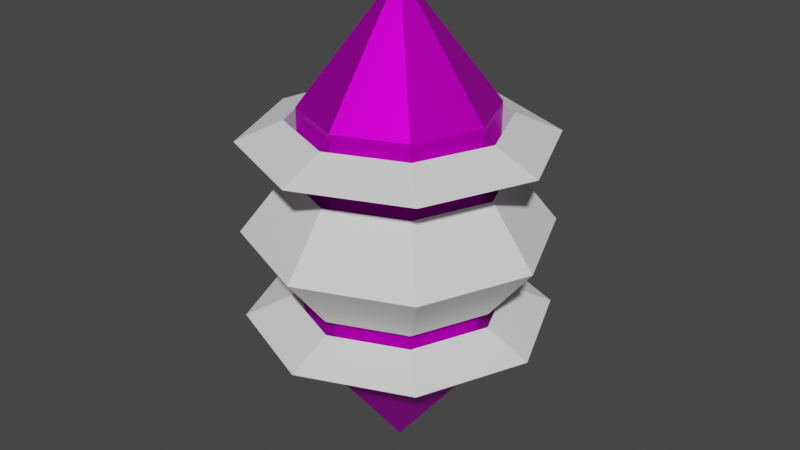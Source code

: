 # Source: AlienMagnet.blend  (saved by Blender 2.90.8; exported with 4.5.12 LTS)
import bpy
from mathutils import Matrix  # noqa: F401  (used for matrix-valued properties, if any)

bpy.ops.wm.read_factory_settings(use_empty=True)
scene = bpy.context.scene
scene.name = 'Scene'

# ---- collections
col_collection = bpy.data.collections.new('Collection'); scene.collection.children.link(col_collection)

# ---- images (referenced by path relative to the original .blend; pixels are not part of the script)
import os
ASSET_DIR = os.environ.get("B2B_ASSET_DIR", "")  # directory of the original .blend (textures are referenced by path, not embedded)
HERE = os.path.dirname(os.path.abspath(__file__))  # packed textures are extracted next to this script under _unpacked/

def load_image(name, relpath, width, height, colorspace="sRGB"):
    """Load a texture the original file referenced (path relative to the .blend, or extracted next to this script)."""
    p = next((c for c in (os.path.join(HERE, relpath), os.path.join(ASSET_DIR, relpath)) if relpath and os.path.exists(c)), "")
    if p:
        img = bpy.data.images.load(p, check_existing=True)
        img.name = name
    else:  # same state as the original file: an image datablock whose file is absent (Cycles renders it pink)
        img = bpy.data.images.new(name, width, height)
        img.source = "FILE"
        img.filepath = "//" + (relpath or name)
    img.colorspace_settings.name = colorspace
    return img
img_powergem_png = load_image('Powergem.png', 'Powergem.png', 1024, 1024, 'sRGB')

# ---- materials (node trees are filled in below, after node groups)
mat_material_001 = bpy.data.materials.new('Material.001')
mat_material_001.use_transparent_shadow = False

# ---- material node trees
mat_material_001.use_nodes = True; mat_material_001.node_tree.nodes.clear()
_N = mat_material_001.node_tree.nodes; _L = mat_material_001.node_tree.links
n0 = _N.new('ShaderNodeOutputMaterial'); n0.name = 'Material Output'; n0.location = (300, 300)
n1 = _N.new('ShaderNodeBsdfPrincipled'); n1.name = 'Principled BSDF'; n1.location = (10, 300)
n1.distribution = 'GGX'
n1.subsurface_method = 'BURLEY'
n1.inputs[1].default_value = 0.85
n1.inputs[3].default_value = 1.45
n1.inputs[13].default_value = 0.1273
n1.inputs[27].default_value = (0.0, 0.0, 0.0, 1.0)
n1.inputs[28].default_value = 1.0
n2 = _N.new('ShaderNodeTexImage'); n2.name = 'Image Texture'; n2.location = (-295, 266)
n2.image = img_powergem_png
_L.new(n1.outputs[0], n0.inputs[0])
_L.new(n2.outputs[0], n1.inputs[0])
n0.is_active_output = True

# ---- world
world_world = bpy.data.worlds.new('World'); scene.world = world_world
world_world.use_nodes = True; world_world.node_tree.nodes.clear()
_N = world_world.node_tree.nodes; _L = world_world.node_tree.links
n0 = _N.new('ShaderNodeOutputWorld'); n0.name = 'World Output'; n0.location = (300, 300)
n1 = _N.new('ShaderNodeBackground'); n1.name = 'Background'; n1.location = (10, 300)
n1.inputs[0].default_value = (0.05088, 0.05088, 0.05088, 1.0)
_L.new(n1.outputs[0], n0.inputs[0])
n0.is_active_output = True
world_world.color = (0.05088, 0.05088, 0.05088)
world_world.use_sun_shadow = False
world_world.sun_shadow_jitter_overblur = 0.0

# ---- meshes
me_sphere_001 = bpy.data.meshes.new('Sphere.001')
me_sphere_001.from_pydata([(0.1837, 0.1837, 0.15), (0.1837, 0.1837, -0.15), (0.2598, -3.748e-08, 0.15), (0.2598, -2.258e-08, -0.15), (0.1837, -0.1837, 0.15), (0.1837, -0.1837, -0.15), (-2.616e-08, -0.2598, 0.15), (3.644e-09, -0.2598, -0.15), (0.0, -2.623e-08, -0.3), (-0.1837, -0.1837, 0.15), (-0.1837, -0.1837, -0.15), (-2.623e-08, -2.623e-08, 0.3), (-0.2598, -7.682e-09, 0.15), (-0.2598, -3.748e-08, -0.15), (-0.1837, 0.1837, 0.15), (-0.1837, 0.1837, -0.15), (1.855e-08, 0.2598, 0.15), (-2.616e-08, 0.2598, -0.15), (0.1837, 0.1837, 0.0), (0.2598, -3.003e-08, 0.0), (0.1837, -0.1837, 0.0), (-1.126e-08, -0.2598, 0.0), (-0.1837, -0.1837, 0.0), (-0.2598, -2.258e-08, 0.0), (-0.1837, 0.1837, 0.0), (-3.807e-09, 0.2598, 0.0)], [], [(8, 17, 1), (25, 16, 0, 18), (16, 11, 0), (8, 1, 3), (18, 0, 2, 19), (0, 11, 2), (8, 3, 5), (19, 2, 4, 20), (2, 11, 4), (8, 5, 7), (20, 4, 6, 21), (4, 11, 6), (8, 7, 10), (21, 6, 9, 22), (6, 11, 9), (8, 10, 13), (22, 9, 12, 23), (9, 11, 12), (8, 13, 15), (23, 12, 14, 24), (12, 11, 14), (8, 15, 17), (24, 14, 16, 25), (14, 11, 16), (15, 24, 25, 17), (13, 23, 24, 15), (10, 22, 23, 13), (7, 21, 22, 10), (5, 20, 21, 7), (3, 19, 20, 5), (17, 25, 18, 1), (1, 18, 19, 3)])
_uv = me_sphere_001.uv_layers.new(name='UVMap')
_uv.uv.foreach_set('vector', [0.25, 0.75, 0.2983, 0.6172, 0.378, 0.6903, 0.4999, 0.3535, 0.3828, 0.2983, 0.378, 0.1903, 0.4999, 0.1465, 0.3828, 0.2983, 0.25, 0.25, 0.378, 0.1903, 0.25, 0.75, 0.378, 0.6903, 0.3828, 0.7983, 0.4999, 0.1465, 0.378, 0.1903, 0.2983, 0.1172, 0.3535, 0.0001, 0.378, 0.1903, 0.25, 0.25, 0.2983, 0.1172, 0.25, 0.75, 0.3828, 0.7983, 0.3097, 0.878, 0.3535, 0.0001, 0.2983, 0.1172, 0.1903, 0.122, 0.1465, 9.996e-05, 0.2983, 0.1172, 0.25, 0.25, 0.1903, 0.122, 0.25, 0.75, 0.3097, 0.878, 0.2017, 0.8828, 0.1465, 9.996e-05, 0.1903, 0.122, 0.1172, 0.2017, 0.0001, 0.1465, 0.1903, 0.122, 0.25, 0.25, 0.1172, 0.2017, 0.25, 0.75, 0.2017, 0.8828, 0.122, 0.8097, 0.0001, 0.1465, 0.1172, 0.2017, 0.122, 0.3097, 9.996e-05, 0.3535, 0.1172, 0.2017, 0.25, 0.25, 0.122, 0.3097, 0.25, 0.75, 0.122, 0.8097, 0.1172, 0.7017, 9.996e-05, 0.3535, 0.122, 0.3097, 0.2017, 0.3828, 0.1465, 0.4999, 0.122, 0.3097, 0.25, 0.25, 0.2017, 0.3828, 0.25, 0.75, 0.1172, 0.7017, 0.1903, 0.622, 0.1465, 0.4999, 0.2017, 0.3828, 0.3097, 0.378, 0.3535, 0.4999, 0.2017, 0.3828, 0.25, 0.25, 0.3097, 0.378, 0.25, 0.75, 0.1903, 0.622, 0.2983, 0.6172, 0.3535, 0.4999, 0.3097, 0.378, 0.3828, 0.2983, 0.4999, 0.3535, 0.3097, 0.378, 0.25, 0.25, 0.3828, 0.2983, 0.1903, 0.622, 0.1465, 0.5001, 0.3535, 0.5001, 0.2983, 0.6172, 0.1172, 0.7017, 9.996e-05, 0.6465, 0.1465, 0.5001, 0.1903, 0.622, 0.122, 0.8097, 9.999e-05, 0.8535, 9.996e-05, 0.6465, 0.1172, 0.7017, 0.2017, 0.8828, 0.1465, 0.9999, 9.999e-05, 0.8535, 0.122, 0.8097, 0.3097, 0.878, 0.3535, 0.9999, 0.1465, 0.9999, 0.2017, 0.8828, 0.3828, 0.7983, 0.4999, 0.8535, 0.3535, 0.9999, 0.3097, 0.878, 0.2983, 0.6172, 0.3535, 0.5001, 0.4999, 0.6465, 0.378, 0.6903, 0.378, 0.6903, 0.4999, 0.6465, 0.4999, 0.8535, 0.3828, 0.7983])
me_sphere_001.materials.append(mat_material_001)
me_sphere_001.use_remesh_fix_poles = True
me_sphere_001.use_remesh_preserve_attributes = False
me_sphere_001.use_mirror_vertex_groups = False
me_sphere_001.update()
me_torus_001 = bpy.data.meshes.new('Torus.001')
me_torus_001.from_pydata([(1.25, 0.0, 0.0), (0.875, 0.0, 0.2165), (0.875, 0.0, -0.2165), (0.8839, 0.8839, 0.0), (0.6187, 0.6187, 0.2165), (0.6187, 0.6187, -0.2165), (9.437e-08, 1.25, 0.0), (6.606e-08, 0.875, 0.2165), (6.606e-08, 0.875, -0.2165), (-0.8839, 0.8839, 0.0), (-0.6187, 0.6187, 0.2165), (-0.6187, 0.6187, -0.2165), (-1.25, 1.093e-07, 0.0), (-0.875, 7.649e-08, 0.2165), (-0.875, 7.649e-08, -0.2165), (-0.8839, -0.8839, 0.0), (-0.6187, -0.6187, 0.2165), (-0.6187, -0.6187, -0.2165), (9.437e-08, -1.25, 0.0), (6.606e-08, -0.875, 0.2165), (6.606e-08, -0.875, -0.2165), (0.8839, -0.8839, 0.0), (0.6187, -0.6187, 0.2165), (0.6187, -0.6187, -0.2165)], [], [(0, 3, 4, 1), (1, 4, 5, 2), (2, 5, 3, 0), (3, 6, 7, 4), (4, 7, 8, 5), (5, 8, 6, 3), (6, 9, 10, 7), (7, 10, 11, 8), (8, 11, 9, 6), (9, 12, 13, 10), (10, 13, 14, 11), (11, 14, 12, 9), (12, 15, 16, 13), (13, 16, 17, 14), (14, 17, 15, 12), (15, 18, 19, 16), (16, 19, 20, 17), (17, 20, 18, 15), (18, 21, 22, 19), (19, 22, 23, 20), (20, 23, 21, 18), (21, 0, 1, 22), (22, 1, 2, 23), (23, 2, 0, 21)])
_uv = me_torus_001.uv_layers.new(name='UVMap')
_uv.uv.foreach_set('vector', [0.5, 0.6667, 0.625, 0.6667, 0.625, 1.0, 0.5, 1.0, 0.5, 0.0, 0.625, 0.0, 0.625, 0.3333, 0.5, 0.3333, 0.5, 0.3333, 0.625, 0.3333, 0.625, 0.6667, 0.5, 0.6667, 0.625, 0.6667, 0.75, 0.6667, 0.75, 1.0, 0.625, 1.0, 0.625, 0.0, 0.75, 0.0, 0.75, 0.3333, 0.625, 0.3333, 0.625, 0.3333, 0.75, 0.3333, 0.75, 0.6667, 0.625, 0.6667, 0.75, 0.6667, 0.875, 0.6667, 0.875, 1.0, 0.75, 1.0, 0.75, 0.0, 0.875, 0.0, 0.875, 0.3333, 0.75, 0.3333, 0.75, 0.3333, 0.875, 0.3333, 0.875, 0.6667, 0.75, 0.6667, 0.875, 0.6667, 1.0, 0.6667, 1.0, 1.0, 0.875, 1.0, 0.875, 0.0, 1.0, 0.0, 1.0, 0.3333, 0.875, 0.3333, 0.875, 0.3333, 1.0, 0.3333, 1.0, 0.6667, 0.875, 0.6667, 0.0, 0.6667, 0.125, 0.6667, 0.125, 1.0, 0.0, 1.0, 0.0, 0.0, 0.125, 0.0, 0.125, 0.3333, 0.0, 0.3333, 0.0, 0.3333, 0.125, 0.3333, 0.125, 0.6667, 0.0, 0.6667, 0.125, 0.6667, 0.25, 0.6667, 0.25, 1.0, 0.125, 1.0, 0.125, 0.0, 0.25, 0.0, 0.25, 0.3333, 0.125, 0.3333, 0.125, 0.3333, 0.25, 0.3333, 0.25, 0.6667, 0.125, 0.6667, 0.25, 0.6667, 0.375, 0.6667, 0.375, 1.0, 0.25, 1.0, 0.25, 0.0, 0.375, 0.0, 0.375, 0.3333, 0.25, 0.3333, 0.25, 0.3333, 0.375, 0.3333, 0.375, 0.6667, 0.25, 0.6667, 0.375, 0.6667, 0.5, 0.6667, 0.5, 1.0, 0.375, 1.0, 0.375, 0.0, 0.5, 0.0, 0.5, 0.3333, 0.375, 0.3333, 0.375, 0.3333, 0.5, 0.3333, 0.5, 0.6667, 0.375, 0.6667])
me_torus_001.use_remesh_fix_poles = True
me_torus_001.use_remesh_preserve_attributes = False
me_torus_001.use_mirror_vertex_groups = False
me_torus_001.update()
me_torus_002 = bpy.data.meshes.new('Torus.002')
me_torus_002.from_pydata([(1.25, 0.0, 0.0), (0.875, 0.0, 0.2165), (0.875, 0.0, -0.2165), (0.8839, 0.8839, 0.0), (0.6187, 0.6187, 0.2165), (0.6187, 0.6187, -0.2165), (9.437e-08, 1.25, 0.0), (6.606e-08, 0.875, 0.2165), (6.606e-08, 0.875, -0.2165), (-0.8839, 0.8839, 0.0), (-0.6187, 0.6187, 0.2165), (-0.6187, 0.6187, -0.2165), (-1.25, 1.093e-07, 0.0), (-0.875, 7.649e-08, 0.2165), (-0.875, 7.649e-08, -0.2165), (-0.8839, -0.8839, 0.0), (-0.6187, -0.6187, 0.2165), (-0.6187, -0.6187, -0.2165), (9.437e-08, -1.25, 0.0), (6.606e-08, -0.875, 0.2165), (6.606e-08, -0.875, -0.2165), (0.8839, -0.8839, 0.0), (0.6187, -0.6187, 0.2165), (0.6187, -0.6187, -0.2165)], [], [(0, 3, 4, 1), (1, 4, 5, 2), (2, 5, 3, 0), (3, 6, 7, 4), (4, 7, 8, 5), (5, 8, 6, 3), (6, 9, 10, 7), (7, 10, 11, 8), (8, 11, 9, 6), (9, 12, 13, 10), (10, 13, 14, 11), (11, 14, 12, 9), (12, 15, 16, 13), (13, 16, 17, 14), (14, 17, 15, 12), (15, 18, 19, 16), (16, 19, 20, 17), (17, 20, 18, 15), (18, 21, 22, 19), (19, 22, 23, 20), (20, 23, 21, 18), (21, 0, 1, 22), (22, 1, 2, 23), (23, 2, 0, 21)])
_uv = me_torus_002.uv_layers.new(name='UVMap')
_uv.uv.foreach_set('vector', [0.5, 0.6667, 0.625, 0.6667, 0.625, 1.0, 0.5, 1.0, 0.5, 0.0, 0.625, 0.0, 0.625, 0.3333, 0.5, 0.3333, 0.5, 0.3333, 0.625, 0.3333, 0.625, 0.6667, 0.5, 0.6667, 0.625, 0.6667, 0.75, 0.6667, 0.75, 1.0, 0.625, 1.0, 0.625, 0.0, 0.75, 0.0, 0.75, 0.3333, 0.625, 0.3333, 0.625, 0.3333, 0.75, 0.3333, 0.75, 0.6667, 0.625, 0.6667, 0.75, 0.6667, 0.875, 0.6667, 0.875, 1.0, 0.75, 1.0, 0.75, 0.0, 0.875, 0.0, 0.875, 0.3333, 0.75, 0.3333, 0.75, 0.3333, 0.875, 0.3333, 0.875, 0.6667, 0.75, 0.6667, 0.875, 0.6667, 1.0, 0.6667, 1.0, 1.0, 0.875, 1.0, 0.875, 0.0, 1.0, 0.0, 1.0, 0.3333, 0.875, 0.3333, 0.875, 0.3333, 1.0, 0.3333, 1.0, 0.6667, 0.875, 0.6667, 0.0, 0.6667, 0.125, 0.6667, 0.125, 1.0, 0.0, 1.0, 0.0, 0.0, 0.125, 0.0, 0.125, 0.3333, 0.0, 0.3333, 0.0, 0.3333, 0.125, 0.3333, 0.125, 0.6667, 0.0, 0.6667, 0.125, 0.6667, 0.25, 0.6667, 0.25, 1.0, 0.125, 1.0, 0.125, 0.0, 0.25, 0.0, 0.25, 0.3333, 0.125, 0.3333, 0.125, 0.3333, 0.25, 0.3333, 0.25, 0.6667, 0.125, 0.6667, 0.25, 0.6667, 0.375, 0.6667, 0.375, 1.0, 0.25, 1.0, 0.25, 0.0, 0.375, 0.0, 0.375, 0.3333, 0.25, 0.3333, 0.25, 0.3333, 0.375, 0.3333, 0.375, 0.6667, 0.25, 0.6667, 0.375, 0.6667, 0.5, 0.6667, 0.5, 1.0, 0.375, 1.0, 0.375, 0.0, 0.5, 0.0, 0.5, 0.3333, 0.375, 0.3333, 0.375, 0.3333, 0.5, 0.3333, 0.5, 0.6667, 0.375, 0.6667])
me_torus_002.use_remesh_fix_poles = True
me_torus_002.use_remesh_preserve_attributes = False
me_torus_002.use_mirror_vertex_groups = False
me_torus_002.update()
me_torus_003 = bpy.data.meshes.new('Torus.003')
me_torus_003.from_pydata([(1.25, 0.0, 0.0), (0.875, 0.0, 0.2165), (0.875, 0.0, -0.2165), (0.8839, 0.8839, 0.0), (0.6187, 0.6187, 0.2165), (0.6187, 0.6187, -0.2165), (9.437e-08, 1.25, 0.0), (6.606e-08, 0.875, 0.2165), (6.606e-08, 0.875, -0.2165), (-0.8839, 0.8839, 0.0), (-0.6187, 0.6187, 0.2165), (-0.6187, 0.6187, -0.2165), (-1.25, 1.093e-07, 0.0), (-0.875, 7.649e-08, 0.2165), (-0.875, 7.649e-08, -0.2165), (-0.8839, -0.8839, 0.0), (-0.6187, -0.6187, 0.2165), (-0.6187, -0.6187, -0.2165), (9.437e-08, -1.25, 0.0), (6.606e-08, -0.875, 0.2165), (6.606e-08, -0.875, -0.2165), (0.8839, -0.8839, 0.0), (0.6187, -0.6187, 0.2165), (0.6187, -0.6187, -0.2165)], [], [(0, 3, 4, 1), (1, 4, 5, 2), (2, 5, 3, 0), (3, 6, 7, 4), (4, 7, 8, 5), (5, 8, 6, 3), (6, 9, 10, 7), (7, 10, 11, 8), (8, 11, 9, 6), (9, 12, 13, 10), (10, 13, 14, 11), (11, 14, 12, 9), (12, 15, 16, 13), (13, 16, 17, 14), (14, 17, 15, 12), (15, 18, 19, 16), (16, 19, 20, 17), (17, 20, 18, 15), (18, 21, 22, 19), (19, 22, 23, 20), (20, 23, 21, 18), (21, 0, 1, 22), (22, 1, 2, 23), (23, 2, 0, 21)])
_uv = me_torus_003.uv_layers.new(name='UVMap')
_uv.uv.foreach_set('vector', [0.5, 0.6667, 0.625, 0.6667, 0.625, 1.0, 0.5, 1.0, 0.5, 0.0, 0.625, 0.0, 0.625, 0.3333, 0.5, 0.3333, 0.5, 0.3333, 0.625, 0.3333, 0.625, 0.6667, 0.5, 0.6667, 0.625, 0.6667, 0.75, 0.6667, 0.75, 1.0, 0.625, 1.0, 0.625, 0.0, 0.75, 0.0, 0.75, 0.3333, 0.625, 0.3333, 0.625, 0.3333, 0.75, 0.3333, 0.75, 0.6667, 0.625, 0.6667, 0.75, 0.6667, 0.875, 0.6667, 0.875, 1.0, 0.75, 1.0, 0.75, 0.0, 0.875, 0.0, 0.875, 0.3333, 0.75, 0.3333, 0.75, 0.3333, 0.875, 0.3333, 0.875, 0.6667, 0.75, 0.6667, 0.875, 0.6667, 1.0, 0.6667, 1.0, 1.0, 0.875, 1.0, 0.875, 0.0, 1.0, 0.0, 1.0, 0.3333, 0.875, 0.3333, 0.875, 0.3333, 1.0, 0.3333, 1.0, 0.6667, 0.875, 0.6667, 0.0, 0.6667, 0.125, 0.6667, 0.125, 1.0, 0.0, 1.0, 0.0, 0.0, 0.125, 0.0, 0.125, 0.3333, 0.0, 0.3333, 0.0, 0.3333, 0.125, 0.3333, 0.125, 0.6667, 0.0, 0.6667, 0.125, 0.6667, 0.25, 0.6667, 0.25, 1.0, 0.125, 1.0, 0.125, 0.0, 0.25, 0.0, 0.25, 0.3333, 0.125, 0.3333, 0.125, 0.3333, 0.25, 0.3333, 0.25, 0.6667, 0.125, 0.6667, 0.25, 0.6667, 0.375, 0.6667, 0.375, 1.0, 0.25, 1.0, 0.25, 0.0, 0.375, 0.0, 0.375, 0.3333, 0.25, 0.3333, 0.25, 0.3333, 0.375, 0.3333, 0.375, 0.6667, 0.25, 0.6667, 0.375, 0.6667, 0.5, 0.6667, 0.5, 1.0, 0.375, 1.0, 0.375, 0.0, 0.5, 0.0, 0.5, 0.3333, 0.375, 0.3333, 0.375, 0.3333, 0.5, 0.3333, 0.5, 0.6667, 0.375, 0.6667])
me_torus_003.use_remesh_fix_poles = True
me_torus_003.use_remesh_preserve_attributes = False
me_torus_003.use_mirror_vertex_groups = False
me_torus_003.update()

# ---- objects
ob_powergem = bpy.data.objects.new('Powergem', me_sphere_001)
ob_torus_001 = bpy.data.objects.new('Torus.001', me_torus_001)
ob_torus_002 = bpy.data.objects.new('Torus.002', me_torus_002)
ob_torus_003 = bpy.data.objects.new('Torus.003', me_torus_003)

# ---- transforms, parenting, visibility, modifiers, constraints
ob_powergem.location = (0.0, 0.0, 0.0)
ob_powergem.scale = (3.0, 3.0, 6.78)
ob_powergem.lineart.crease_threshold = 0.0
ob_torus_001.location = (0.0, 0.0, 0.0)
ob_torus_001.scale = (1.0, 1.0, 2.2)
ob_torus_001.lineart.crease_threshold = 0.0
ob_torus_002.location = (0.0, 0.0, -0.7567)
ob_torus_002.scale = (1.0, 1.0, 0.75)
ob_torus_002.lineart.crease_threshold = 0.0
ob_torus_003.location = (0.0, 0.0, 0.7567)
ob_torus_003.scale = (1.0, 1.0, 0.75)
ob_torus_003.lineart.crease_threshold = 0.0

# ---- collection membership
col_collection.objects.link(ob_powergem)
col_collection.objects.link(ob_torus_001)
col_collection.objects.link(ob_torus_002)
col_collection.objects.link(ob_torus_003)

# ---- scene / render settings (as saved in the file)
scene.frame_start = 1; scene.frame_end = 250; scene.frame_set(1)
scene.render.engine = 'BLENDER_EEVEE_NEXT'
scene.cycles.use_denoising = False
scene.cycles.samples = 128
scene.cycles.sampling_pattern = 'TABULATED_SOBOL'
scene.cycles.use_adaptive_sampling = False
scene.cycles.use_light_tree = False
scene.view_settings.view_transform = 'Filmic'
bpy.context.view_layer.update()

# ---- added for rendering (the .blend has no active camera and no usable light): camera, sun
cam_auto = bpy.data.cameras.new('AutoCamera')
cam_auto.lens = 50.0
cam_auto.sensor_width = 36.0
cam_auto.clip_end = 1000.0
ob_auto_camera = bpy.data.objects.new('AutoCamera', cam_auto)
scene.collection.objects.link(ob_auto_camera)
ob_auto_camera.location = (4.98666, -5.98399, 3.98933)
ob_auto_camera.rotation_euler = (1.09748, -7.21219e-08, 0.694738)
scene.camera = ob_auto_camera
light_auto_sun = bpy.data.lights.new('AutoSun', 'SUN')
light_auto_sun.energy = 3.0
light_auto_sun.angle = 0.0523599
ob_auto_sun = bpy.data.objects.new('AutoSun', light_auto_sun)
scene.collection.objects.link(ob_auto_sun)
ob_auto_sun.rotation_euler = (0.872665, 0.174533, 0.523599)
bpy.context.view_layer.update()
